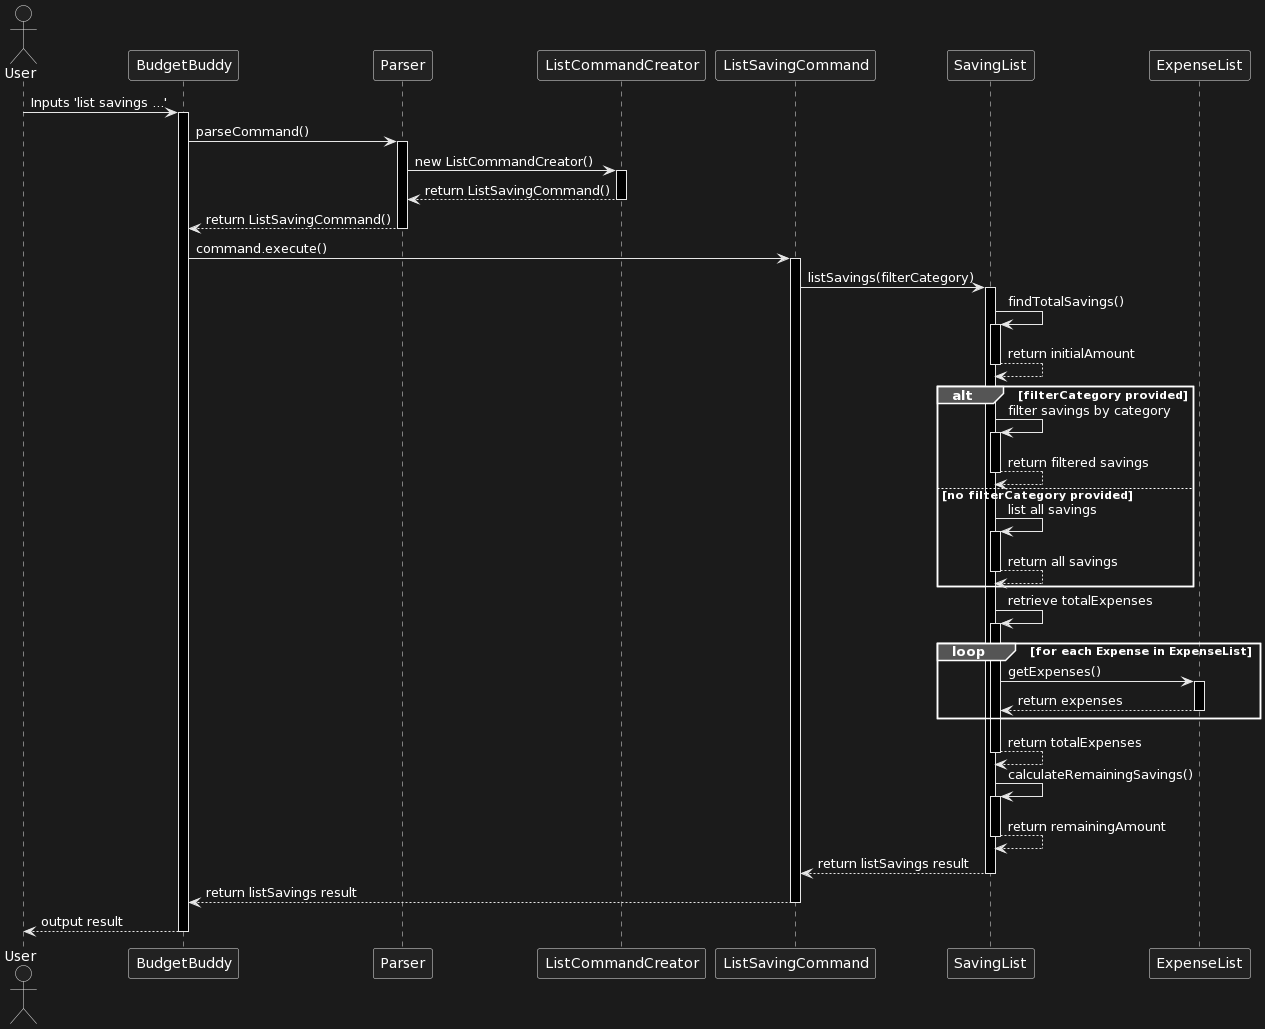

The diagram above was rendered by PlantUML. Its source (embedded in the PNG):
@startuml
actor User as U
participant "BudgetBuddy" as BB
participant "Parser" as P
participant "ListCommandCreator" as LC
participant "ListSavingCommand" as LSC
participant "SavingList" as SL
participant "ExpenseList" as EL

U -> BB : Inputs 'list savings ...'
activate BB
BB -> P : parseCommand()
activate P
P -> LC : new ListCommandCreator()
activate LC
LC --> P : return ListSavingCommand()
deactivate LC

P --> BB : return ListSavingCommand()
deactivate P

BB -> LSC : command.execute()
activate LSC
LSC -> SL : listSavings(filterCategory)
activate SL

SL -> SL : findTotalSavings()
activate SL
SL --> SL : return initialAmount
deactivate SL

alt filterCategory provided
    SL -> SL : filter savings by category
    activate SL
    SL --> SL : return filtered savings
    deactivate SL
else no filterCategory provided
    SL -> SL : list all savings
    activate SL
    SL --> SL : return all savings
    deactivate SL
end

SL -> SL : retrieve totalExpenses
activate SL
loop for each Expense in ExpenseList
    SL -> EL : getExpenses()
    activate EL
    EL --> SL : return expenses
    deactivate EL
end 
SL --> SL : return totalExpenses
deactivate SL   

SL -> SL : calculateRemainingSavings()
activate SL
SL --> SL : return remainingAmount
deactivate SL

SL --> LSC : return listSavings result
deactivate SL
LSC --> BB : return listSavings result
deactivate LSC
BB --> U : output result
deactivate BB
@enduml